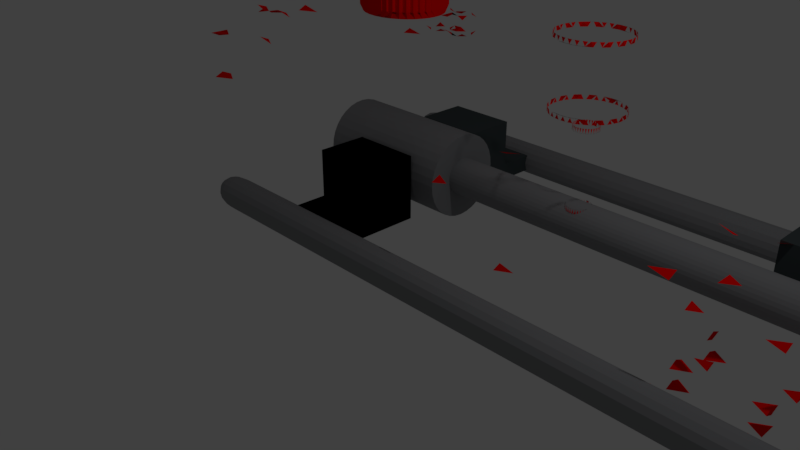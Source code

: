# Source: Generator.blend  (saved by Blender 2.78.0; exported with 4.5.12 LTS)
import bpy
from mathutils import Matrix  # noqa: F401  (used for matrix-valued properties, if any)

bpy.ops.wm.read_factory_settings(use_empty=True)
scene = bpy.context.scene
scene.name = 'Scene'

# ---- collections
col_collection_1 = bpy.data.collections.new('Collection 1'); scene.collection.children.link(col_collection_1)

# ---- materials (node trees are filled in below, after node groups)
mat_light_grey = bpy.data.materials.new('light_grey')
mat_light_grey.alpha_threshold = 0.0
mat_light_grey.use_transparent_shadow = False
mat_light_grey.diffuse_color = (0.2582, 0.2623, 0.2747, 1.0)
mat_light_grey.roughness = 0.5
mat_grey = bpy.data.materials.new('grey')
mat_grey.alpha_threshold = 0.0
mat_grey.use_transparent_shadow = False
mat_grey.diffuse_color = (0.05613, 0.07036, 0.07421, 1.0)
mat_grey.roughness = 0.5
mat_red = bpy.data.materials.new('Red')
mat_red.alpha_threshold = 0.0
mat_red.use_transparent_shadow = False
mat_red.diffuse_color = (1.0, 0.0, 0.0, 1.0)
mat_red.roughness = 0.5
mat_blue = bpy.data.materials.new('blue')
mat_blue.alpha_threshold = 0.0
mat_blue.use_transparent_shadow = False
mat_blue.diffuse_color = (0.1274, 0.3005, 0.8469, 1.0)
mat_blue.roughness = 0.5
mat_green = bpy.data.materials.new('green')
mat_green.alpha_threshold = 0.0
mat_green.use_transparent_shadow = False
mat_green.diffuse_color = (0.0, 1.0, 0.0, 1.0)
mat_green.roughness = 0.5
mat_material_001 = bpy.data.materials.new('Material.001')
mat_material_001.alpha_threshold = 0.0
mat_material_001.use_transparent_shadow = False
mat_material_001.diffuse_color = (0.0, 0.0, 0.0, 1.0)
mat_material_001.roughness = 0.5

# ---- material node trees

# ---- world
world_world = bpy.data.worlds.new('World'); scene.world = world_world
world_world.color = (0.05088, 0.05088, 0.05088)
world_world.use_sun_shadow = False
world_world.sun_shadow_jitter_overblur = 0.0
world_world.cycles.sampling_method = 'MANUAL'

# ---- cameras
cam_camera = bpy.data.cameras.new('Camera')
cam_camera.clip_end = 100.0
cam_camera.lens = 35.0
cam_camera.sensor_width = 32.0
cam_camera.sensor_height = 18.0
cam_camera.ortho_scale = 7.314
cam_camera.dof.focus_distance = 0.0
cam_camera.dof.aperture_fstop = 128.0

# ---- lights
light_lamp = bpy.data.lights.new('Lamp', 'POINT')
light_lamp.transmission_factor = 0.0
light_lamp.cutoff_distance = 30.0
light_lamp.energy = 100.0
light_lamp.shadow_buffer_clip_start = 1.001
light_lamp.shadow_soft_size = 0.1
light_lamp.shadow_maximum_resolution = 0.006
light_lamp.use_absolute_resolution = True

# ---- meshes
me_cylinder_001 = bpy.data.meshes.new('Cylinder.001')
me_cylinder_001.from_pydata([(0.0, 1.0, -1.0), (0.0, 1.0, 1.0), (0.1951, 0.9808, -1.0), (0.1951, 0.9808, 1.0), (0.3827, 0.9239, -1.0), (0.3827, 0.9239, 1.0), (0.5556, 0.8315, -1.0), (0.5556, 0.8315, 1.0), (0.7071, 0.7071, -1.0), (0.7071, 0.7071, 1.0), (0.8315, 0.5556, -1.0), (0.8315, 0.5556, 1.0), (0.9239, 0.3827, -1.0), (0.9239, 0.3827, 1.0), (0.9808, 0.1951, -1.0), (0.9808, 0.1951, 1.0), (1.0, 7.55e-08, -1.0), (1.0, 7.55e-08, 1.0), (0.9808, -0.1951, -1.0), (0.9808, -0.1951, 1.0), (0.9239, -0.3827, -1.0), (0.9239, -0.3827, 1.0), (0.8315, -0.5556, -1.0), (0.8315, -0.5556, 1.0), (0.7071, -0.7071, -1.0), (0.7071, -0.7071, 1.0), (0.5556, -0.8315, -1.0), (0.5556, -0.8315, 1.0), (0.3827, -0.9239, -1.0), (0.3827, -0.9239, 1.0), (0.1951, -0.9808, -1.0), (0.1951, -0.9808, 1.0), (-3.258e-07, -1.0, -1.0), (-3.258e-07, -1.0, 1.0), (-0.1951, -0.9808, -1.0), (-0.1951, -0.9808, 1.0), (-0.3827, -0.9239, -1.0), (-0.3827, -0.9239, 1.0), (-0.5556, -0.8315, -1.0), (-0.5556, -0.8315, 1.0), (-0.7071, -0.7071, -1.0), (-0.7071, -0.7071, 1.0), (-0.8315, -0.5556, -1.0), (-0.8315, -0.5556, 1.0), (-0.9239, -0.3827, -1.0), (-0.9239, -0.3827, 1.0), (-0.9808, -0.1951, -1.0), (-0.9808, -0.1951, 1.0), (-1.0, 9.656e-07, -1.0), (-1.0, 9.656e-07, 1.0), (-0.9808, 0.1951, -1.0), (-0.9808, 0.1951, 1.0), (-0.9239, 0.3827, -1.0), (-0.9239, 0.3827, 1.0), (-0.8315, 0.5556, -1.0), (-0.8315, 0.5556, 1.0), (-0.7071, 0.7071, -1.0), (-0.7071, 0.7071, 1.0), (-0.5556, 0.8315, -1.0), (-0.5556, 0.8315, 1.0), (-0.3827, 0.9239, -1.0), (-0.3827, 0.9239, 1.0), (-0.1951, 0.9808, -1.0), (-0.1951, 0.9808, 1.0)], [], [(0, 1, 3, 2), (2, 3, 5, 4), (4, 5, 7, 6), (6, 7, 9, 8), (8, 9, 11, 10), (10, 11, 13, 12), (12, 13, 15, 14), (14, 15, 17, 16), (16, 17, 19, 18), (18, 19, 21, 20), (20, 21, 23, 22), (22, 23, 25, 24), (24, 25, 27, 26), (26, 27, 29, 28), (28, 29, 31, 30), (30, 31, 33, 32), (32, 33, 35, 34), (34, 35, 37, 36), (36, 37, 39, 38), (38, 39, 41, 40), (40, 41, 43, 42), (42, 43, 45, 44), (44, 45, 47, 46), (46, 47, 49, 48), (48, 49, 51, 50), (50, 51, 53, 52), (52, 53, 55, 54), (54, 55, 57, 56), (56, 57, 59, 58), (58, 59, 61, 60), (3, 1, 63, 61, 59, 57, 55, 53, 51, 49, 47, 45, 43, 41, 39, 37, 35, 33, 31, 29, 27, 25, 23, 21, 19, 17, 15, 13, 11, 9, 7, 5), (60, 61, 63, 62), (62, 63, 1, 0), (0, 2, 4, 6, 8, 10, 12, 14, 16, 18, 20, 22, 24, 26, 28, 30, 32, 34, 36, 38, 40, 42, 44, 46, 48, 50, 52, 54, 56, 58, 60, 62)])
me_cylinder_001.materials.append(mat_light_grey)
me_cylinder_001.use_remesh_preserve_volume = False
me_cylinder_001.use_remesh_preserve_attributes = False
me_cylinder_001.use_mirror_vertex_groups = False
me_cylinder_001.update()
me_cylinder = bpy.data.meshes.new('Cylinder')
me_cylinder.from_pydata([(0.0, 1.0, -1.0), (0.0, 1.0, 1.0), (0.1951, 0.9808, -1.0), (0.1951, 0.9808, 1.0), (0.3827, 0.9239, -1.0), (0.3827, 0.9239, 1.0), (0.5556, 0.8315, -1.0), (0.5556, 0.8315, 1.0), (0.7071, 0.7071, -1.0), (0.7071, 0.7071, 1.0), (0.8315, 0.5556, -1.0), (0.8315, 0.5556, 1.0), (0.9239, 0.3827, -1.0), (0.9239, 0.3827, 1.0), (0.9808, 0.1951, -1.0), (0.9808, 0.1951, 1.0), (1.0, 7.55e-08, -1.0), (1.0, 7.55e-08, 1.0), (0.9808, -0.1951, -1.0), (0.9808, -0.1951, 1.0), (0.9239, -0.3827, -1.0), (0.9239, -0.3827, 1.0), (0.8315, -0.5556, -1.0), (0.8315, -0.5556, 1.0), (0.7071, -0.7071, -1.0), (0.7071, -0.7071, 1.0), (0.5556, -0.8315, -1.0), (0.5556, -0.8315, 1.0), (0.3827, -0.9239, -1.0), (0.3827, -0.9239, 1.0), (0.1951, -0.9808, -1.0), (0.1951, -0.9808, 1.0), (-3.258e-07, -1.0, -1.0), (-3.258e-07, -1.0, 1.0), (-0.1951, -0.9808, -1.0), (-0.1951, -0.9808, 1.0), (-0.3827, -0.9239, -1.0), (-0.3827, -0.9239, 1.0), (-0.5556, -0.8315, -1.0), (-0.5556, -0.8315, 1.0), (-0.7071, -0.7071, -1.0), (-0.7071, -0.7071, 1.0), (-0.8315, -0.5556, -1.0), (-0.8315, -0.5556, 1.0), (-0.9239, -0.3827, -1.0), (-0.9239, -0.3827, 1.0), (-0.9808, -0.1951, -1.0), (-0.9808, -0.1951, 1.0), (-1.0, 9.656e-07, -1.0), (-1.0, 9.656e-07, 1.0), (-0.9808, 0.1951, -1.0), (-0.9808, 0.1951, 1.0), (-0.9239, 0.3827, -1.0), (-0.9239, 0.3827, 1.0), (-0.8315, 0.5556, -1.0), (-0.8315, 0.5556, 1.0), (-0.7071, 0.7071, -1.0), (-0.7071, 0.7071, 1.0), (-0.5556, 0.8315, -1.0), (-0.5556, 0.8315, 1.0), (-0.3827, 0.9239, -1.0), (-0.3827, 0.9239, 1.0), (-0.1951, 0.9808, -1.0), (-0.1951, 0.9808, 1.0)], [], [(0, 1, 3, 2), (2, 3, 5, 4), (4, 5, 7, 6), (6, 7, 9, 8), (8, 9, 11, 10), (10, 11, 13, 12), (12, 13, 15, 14), (14, 15, 17, 16), (16, 17, 19, 18), (18, 19, 21, 20), (20, 21, 23, 22), (22, 23, 25, 24), (24, 25, 27, 26), (26, 27, 29, 28), (28, 29, 31, 30), (30, 31, 33, 32), (32, 33, 35, 34), (34, 35, 37, 36), (36, 37, 39, 38), (38, 39, 41, 40), (40, 41, 43, 42), (42, 43, 45, 44), (44, 45, 47, 46), (46, 47, 49, 48), (48, 49, 51, 50), (50, 51, 53, 52), (52, 53, 55, 54), (54, 55, 57, 56), (56, 57, 59, 58), (58, 59, 61, 60), (3, 1, 63, 61, 59, 57, 55, 53, 51, 49, 47, 45, 43, 41, 39, 37, 35, 33, 31, 29, 27, 25, 23, 21, 19, 17, 15, 13, 11, 9, 7, 5), (60, 61, 63, 62), (62, 63, 1, 0), (0, 2, 4, 6, 8, 10, 12, 14, 16, 18, 20, 22, 24, 26, 28, 30, 32, 34, 36, 38, 40, 42, 44, 46, 48, 50, 52, 54, 56, 58, 60, 62)])
me_cylinder.materials.append(mat_light_grey)
me_cylinder.use_remesh_preserve_volume = False
me_cylinder.use_remesh_preserve_attributes = False
me_cylinder.use_mirror_vertex_groups = False
me_cylinder.update()
me_cube_007 = bpy.data.meshes.new('Cube.007')
me_cube_007.from_pydata([(-1.0, -1.0, -1.0), (-1.0, -1.0, 1.0), (-1.0, 1.0, -1.0), (-1.0, 1.0, 1.0), (1.0, -1.0, -1.0), (1.0, -1.0, 1.0), (1.0, 1.0, -1.0), (1.0, 1.0, 1.0), (-1.0, -3.602, -1.0), (-1.0, -3.602, 1.0), (1.0, -3.602, 1.0), (1.0, -3.602, -1.0), (-1.0, -1.0, -6.629), (1.0, -1.0, -6.629), (-1.0, -3.602, -6.629), (1.0, -3.602, -6.629)], [], [(0, 1, 3, 2), (2, 3, 7, 6), (6, 7, 5, 4), (1, 0, 8, 9), (2, 6, 4, 0), (7, 3, 1, 5), (11, 10, 9, 8), (4, 11, 15, 13), (5, 1, 9, 10), (4, 5, 10, 11), (12, 13, 15, 14), (8, 0, 12, 14), (11, 8, 14, 15), (0, 4, 13, 12)])
me_cube_007.materials.append(mat_grey)
me_cube_007.use_remesh_preserve_volume = False
me_cube_007.use_remesh_preserve_attributes = False
me_cube_007.use_mirror_vertex_groups = False
me_cube_007.update()
me_cube_006 = bpy.data.meshes.new('Cube.006')
me_cube_006.from_pydata([(-11.52, -6.843, -38.26), (-11.52, -6.843, -21.49), (-11.69, -6.751, -38.26), (-11.69, -6.751, -21.49), (-11.85, -6.602, -38.26), (-11.85, -6.602, -21.49), (-11.98, -6.4, -38.26), (-11.98, -6.4, -21.49), (-12.1, -6.155, -38.26), (-12.1, -6.155, -21.49), (-12.18, -5.875, -38.26), (-12.18, -5.875, -21.49), (-12.23, -5.571, -38.26), (-12.23, -5.571, -21.49), (-12.25, -5.255, -38.26), (-12.25, -5.255, -21.49), (-12.23, -4.939, -38.26), (-12.23, -4.939, -21.49), (-12.18, -4.635, -38.26), (-12.18, -4.635, -21.49), (-12.1, -4.355, -38.26), (-12.1, -4.355, -21.49), (-11.98, -4.11, -38.26), (-11.98, -4.11, -21.49), (-11.85, -3.909, -38.26), (-11.85, -3.909, -21.49), (-11.69, -3.759, -38.26), (-11.69, -3.759, -21.49), (-11.52, -3.667, -38.26), (-11.52, -3.667, -21.49), (-11.34, -3.636, -38.26), (-11.34, -3.636, -21.49), (-11.16, -3.667, -38.26), (-11.16, -3.667, -21.49), (-10.99, -3.759, -38.26), (-10.99, -3.759, -21.49), (-10.83, -3.909, -38.26), (-10.83, -3.909, -21.49), (-10.69, -4.11, -38.26), (-10.69, -4.11, -21.49), (-10.58, -4.355, -38.26), (-10.58, -4.355, -21.49), (-10.5, -4.635, -38.26), (-10.5, -4.635, -21.49), (-10.44, -4.939, -38.26), (-10.44, -4.939, -21.49), (-10.43, -5.255, -38.26), (-10.43, -5.255, -21.49), (-10.44, -5.571, -38.26), (-10.44, -5.571, -21.49), (-10.5, -5.875, -38.26), (-10.5, -5.875, -21.49), (-10.58, -6.155, -38.26), (-10.58, -6.155, -21.49), (-10.69, -6.4, -38.26), (-10.69, -6.4, -21.49), (-10.83, -6.602, -38.26), (-10.83, -6.602, -21.49), (-10.99, -6.751, -38.26), (-10.99, -6.751, -21.49), (-11.16, -6.843, -38.26), (-11.16, -6.843, -21.49), (-11.34, -6.875, -38.26), (-11.34, -6.875, -21.49), (-1.0, -1.0, -1.0), (-1.0, -1.0, 1.0), (-1.0, 1.0, -1.0), (-1.0, 1.0, 1.0), (1.0, -1.0, -1.0), (1.0, -1.0, 1.0), (1.0, 1.0, -1.0), (1.0, 1.0, 1.0), (-1.0, -3.602, -1.0), (-1.0, -3.602, 1.0), (1.0, -3.602, 1.0), (1.0, -3.602, -1.0), (-1.0, -1.0, -6.629), (1.0, -1.0, -6.629), (-1.0, -3.602, -6.629), (1.0, -3.602, -6.629), (-1.0, -8.127, -1.0), (-1.0, -8.127, 1.0), (1.0, -8.127, 1.0), (1.0, -8.127, -1.0), (-1.0, -8.127, -6.629), (1.0, -8.127, -6.629), (-15.32, 0.6104, -13.09), (-15.32, 0.6104, -18.23), (-5.395, -6.223, -5.285), (-5.395, -6.223, -14.2), (-5.331, -6.212, -5.285), (-5.331, -6.212, -14.2), (-5.269, -6.179, -5.285), (-5.269, -6.179, -14.2), (-5.212, -6.125, -5.285), (-5.212, -6.125, -14.2), (-5.163, -6.052, -5.285), (-5.163, -6.052, -14.2), (-5.122, -5.964, -5.285), (-5.122, -5.964, -14.2), (-5.091, -5.863, -5.285), (-5.091, -5.863, -14.2), (-5.073, -5.753, -5.285), (-5.073, -5.753, -14.2), (-5.066, -5.639, -5.285), (-5.066, -5.639, -14.2), (-5.073, -5.525, -5.285), (-5.073, -5.525, -14.2), (-5.091, -5.416, -5.285), (-5.091, -5.416, -14.2), (-5.122, -5.315, -5.285), (-5.122, -5.315, -14.2), (-5.163, -5.226, -5.285), (-5.163, -5.226, -14.2), (-5.212, -5.153, -5.285), (-5.212, -5.153, -14.2), (-5.269, -5.099, -5.285), (-5.269, -5.099, -14.2), (-5.331, -5.066, -5.285), (-5.331, -5.066, -14.2), (-5.395, -5.055, -5.285), (-5.395, -5.055, -14.2), (-5.46, -5.066, -5.285), (-5.46, -5.066, -14.2), (-5.521, -5.099, -5.285), (-5.521, -5.099, -14.2), (-5.578, -5.153, -5.285), (-5.578, -5.153, -14.2), (-5.628, -5.226, -5.285), (-5.628, -5.226, -14.2), (-5.669, -5.315, -5.285), (-5.669, -5.315, -14.2), (-5.699, -5.416, -5.285), (-5.699, -5.416, -14.2), (-5.718, -5.525, -5.285), (-5.718, -5.525, -14.2), (-5.724, -5.639, -5.285), (-5.724, -5.639, -14.2), (-5.718, -5.753, -5.285), (-5.718, -5.753, -14.2), (-5.699, -5.863, -5.285), (-5.699, -5.863, -14.2), (-5.669, -5.964, -5.285), (-5.669, -5.964, -14.2), (-5.628, -6.052, -5.285), (-5.628, -6.052, -14.2), (-5.578, -6.125, -5.285), (-5.578, -6.125, -14.2), (-5.521, -6.179, -5.285), (-5.521, -6.179, -14.2), (-5.46, -6.212, -5.285), (-5.46, -6.212, -14.2), (-15.32, -12.43, -18.23), (-15.32, -12.43, -13.09), (4.073, 0.6104, -18.23), (4.073, 0.6104, -13.09), (4.073, -12.43, -18.23), (4.073, -12.43, -13.09), (-13.74, 0.1202, -18.17), (-13.74, 0.1202, -21.74), (-13.74, -10.46, -18.17), (-13.74, -10.46, -21.74), (2.471, 0.1202, -18.17), (2.471, 0.1202, -21.74), (2.471, -10.46, -18.17), (2.471, -10.46, -21.74), (-12.86, 0.1068, -25.26), (-15.32, 1.927, -13.09), (-15.32, 1.927, -18.23), (1.606, 0.1068, -25.26), (-13.74, 0.129, -21.64), (-13.74, 0.129, -25.26), (-13.74, -10.45, -21.64), (-13.74, -10.45, -25.26), (-12.86, 0.129, -21.64), (-12.86, 0.129, -25.26), (-12.86, -10.45, -21.64), (-12.86, -10.45, -25.26), (1.585, 0.129, -21.64), (1.585, 0.129, -25.26), (1.585, -10.45, -21.64), (1.585, -10.45, -25.26), (2.47, 0.129, -21.64), (2.47, 0.129, -25.26), (2.47, -10.45, -21.64), (2.47, -10.45, -25.26), (1.606, 0.1068, -21.64), (1.606, 0.1068, -25.26), (-12.86, 0.1068, -21.64), (-12.86, 0.1068, -25.26), (1.606, -1.464, -21.64), (1.606, -1.464, -25.26), (-12.86, -1.464, -21.64), (-12.86, -1.464, -25.26), (1.606, -1.464, -25.26), (-12.86, -1.464, -25.26), (1.606, -8.878, -21.64), (1.606, -8.878, -25.26), (-12.86, -8.878, -21.64), (-12.86, -8.878, -25.26), (1.606, -10.45, -21.64), (1.606, -10.45, -25.26), (-12.86, -10.45, -21.64), (-12.86, -10.45, -25.26), (-1.011, 0.3934, -10.6), (-1.011, 0.3934, 2.91), (-5.369, -7.185, -15.54), (-5.369, -7.185, -23.16), (-5.188, -7.154, -15.54), (-5.188, -7.154, -23.16), (-5.013, -7.06, -15.54), (-5.013, -7.06, -23.16), (-4.852, -6.907, -15.54), (-4.852, -6.907, -23.16), (-4.711, -6.701, -15.54), (-4.711, -6.701, -23.16), (-4.595, -6.451, -15.54), (-4.595, -6.451, -23.16), (-4.509, -6.165, -15.54), (-4.509, -6.165, -23.16), (-4.456, -5.855, -15.54), (-4.456, -5.855, -23.16), (-4.439, -5.533, -15.54), (-4.439, -5.533, -23.16), (-4.456, -5.21, -15.54), (-4.456, -5.21, -23.16), (-4.509, -4.9, -15.54), (-4.509, -4.9, -23.16), (-4.595, -4.615, -15.54), (-4.595, -4.615, -23.16), (-4.711, -4.364, -15.54), (-4.711, -4.364, -23.16), (-4.852, -4.159, -15.54), (-4.852, -4.159, -23.16), (-5.013, -4.006, -15.54), (-5.013, -4.006, -23.16), (-5.188, -3.912, -15.54), (-5.188, -3.912, -23.16), (-5.369, -3.88, -15.54), (-5.369, -3.88, -23.16), (-5.551, -3.912, -15.54), (-5.551, -3.912, -23.16), (-5.726, -4.006, -15.54), (-5.726, -4.006, -23.16), (-5.887, -4.159, -15.54), (-5.887, -4.159, -23.16), (-6.028, -4.364, -15.54), (-6.028, -4.364, -23.16), (-6.144, -4.615, -15.54), (-6.144, -4.615, -23.16), (-6.23, -4.9, -15.54), (-6.23, -4.9, -23.16), (-6.283, -5.21, -15.54), (-6.283, -5.21, -23.16), (-6.3, -5.533, -15.54), (-6.3, -5.533, -23.16), (-6.283, -5.855, -15.54), (-6.283, -5.855, -23.16), (-6.23, -6.165, -15.54), (-6.23, -6.165, -23.16), (-6.144, -6.451, -15.54), (-6.144, -6.451, -23.16), (-6.028, -6.701, -15.54), (-6.028, -6.701, -23.16), (-5.887, -6.907, -15.54), (-5.887, -6.907, -23.16), (-5.726, -7.06, -15.54), (-5.726, -7.06, -23.16), (-5.551, -7.154, -15.54), (-5.551, -7.154, -23.16), (-1.011, -4.206, 2.91), (-1.011, -4.206, -10.6), (-7.087, 0.3934, 2.91), (-7.087, 0.3934, -10.6), (-7.087, -4.206, 2.91), (-7.087, -4.206, -10.6), (-14.17, -11.79, -14.56), (-14.17, -11.79, -17.18), (-14.17, -12.93, -14.56), (-14.17, -12.93, -17.18), (-13.53, -11.79, -14.56), (-13.53, -11.79, -17.18), (-13.53, -12.93, -14.56), (-13.53, -12.93, -17.18), (-13.25, -11.79, -14.56), (-13.25, -11.79, -17.18), (-13.25, -12.93, -14.56), (-13.25, -12.93, -17.18), (-12.61, -11.79, -14.56), (-12.61, -11.79, -17.18), (-12.61, -12.93, -14.56), (-12.61, -12.93, -17.18), (-9.864, -5.257, -37.31), (-9.902, -5.257, -37.67), (-10.01, -5.257, -37.94), (-10.15, -5.257, -38.04), (-10.29, -5.257, -37.94), (-10.4, -5.257, -37.67), (-10.43, -5.257, -37.31), (-10.4, -5.257, -36.94), (-10.29, -5.257, -36.67), (-10.15, -5.257, -36.57), (-10.01, -5.257, -36.67), (-9.902, -5.257, -36.94), (-9.876, -5.588, -37.31), (-9.914, -5.579, -37.67), (-10.02, -5.555, -37.94), (-10.16, -5.521, -38.04), (-10.3, -5.488, -37.94), (-10.4, -5.464, -37.67), (-10.44, -5.455, -37.31), (-10.4, -5.464, -36.94), (-10.3, -5.488, -36.67), (-10.16, -5.521, -36.57), (-10.02, -5.555, -36.67), (-9.914, -5.579, -36.94), (-9.912, -5.912, -37.31), (-9.949, -5.895, -37.67), (-10.05, -5.847, -37.94), (-10.19, -5.781, -38.04), (-10.33, -5.716, -37.94), (-10.43, -5.668, -37.67), (-10.46, -5.65, -37.31), (-10.43, -5.668, -36.94), (-10.33, -5.716, -36.67), (-10.19, -5.781, -36.57), (-10.05, -5.847, -36.67), (-9.949, -5.895, -36.94), (-9.972, -6.225, -37.31), (-10.01, -6.199, -37.67), (-10.1, -6.129, -37.94), (-10.24, -6.032, -38.04), (-10.37, -5.935, -37.94), (-10.46, -5.864, -37.67), (-10.5, -5.838, -37.31), (-10.46, -5.864, -36.94), (-10.37, -5.935, -36.67), (-10.24, -6.032, -36.57), (-10.1, -6.129, -36.67), (-10.01, -6.199, -36.94), (-10.05, -6.522, -37.31), (-10.09, -6.488, -37.67), (-10.18, -6.396, -37.94), (-10.3, -6.269, -38.04), (-10.42, -6.143, -37.94), (-10.52, -6.05, -37.67), (-10.55, -6.016, -37.31), (-10.52, -6.05, -36.94), (-10.42, -6.143, -36.67), (-10.3, -6.269, -36.57), (-10.18, -6.396, -36.67), (-10.09, -6.488, -36.94), (-10.16, -6.797, -37.31), (-10.19, -6.756, -37.67), (-10.27, -6.643, -37.94), (-10.38, -6.489, -38.04), (-10.5, -6.335, -37.94), (-10.58, -6.223, -37.67), (-10.61, -6.181, -37.31), (-10.58, -6.223, -36.94), (-10.5, -6.335, -36.67), (-10.38, -6.489, -36.57), (-10.27, -6.643, -36.67), (-10.19, -6.756, -36.94), (-10.28, -7.046, -37.31), (-10.31, -6.998, -37.67), (-10.38, -6.867, -37.94), (-10.48, -6.688, -38.04), (-10.58, -6.509, -37.94), (-10.66, -6.378, -37.67), (-10.68, -6.331, -37.31), (-10.66, -6.378, -36.94), (-10.58, -6.509, -36.67), (-10.48, -6.688, -36.57), (-10.38, -6.867, -36.67), (-10.31, -6.998, -36.94), (-10.42, -7.264, -37.31), (-10.44, -7.21, -37.67), (-10.51, -7.064, -37.94), (-10.59, -6.863, -38.04), (-10.68, -6.662, -37.94), (-10.74, -6.515, -37.67), (-10.77, -6.461, -37.31), (-10.74, -6.515, -36.94), (-10.68, -6.662, -36.67), (-10.59, -6.863, -36.57), (-10.51, -7.064, -36.67), (-10.44, -7.21, -36.94), (-10.58, -7.448, -37.31), (-10.6, -7.389, -37.67), (-10.65, -7.229, -37.94), (-10.72, -7.01, -38.04), (-10.79, -6.791, -37.94), (-10.84, -6.63, -37.67), (-10.86, -6.572, -37.31), (-10.84, -6.63, -36.94), (-10.79, -6.791, -36.67), (-10.72, -7.01, -36.57), (-10.65, -7.229, -36.67), (-10.6, -7.389, -36.94), (-10.74, -7.594, -37.31), (-10.76, -7.532, -37.67), (-10.8, -7.361, -37.94), (-10.85, -7.127, -38.04), (-10.91, -6.893, -37.94), (-10.95, -6.722, -37.67), (-10.96, -6.66, -37.31), (-10.95, -6.722, -36.94), (-10.91, -6.893, -36.67), (-10.85, -7.127, -36.57), (-10.8, -7.361, -36.67), (-10.76, -7.532, -36.94), (-10.92, -7.701, -37.31), (-10.93, -7.635, -37.67), (-10.96, -7.456, -37.94), (-10.99, -7.212, -38.04), (-11.03, -6.968, -37.94), (-11.06, -6.789, -37.67), (-11.07, -6.723, -37.31), (-11.06, -6.789, -36.94), (-11.03, -6.968, -36.67), (-10.99, -7.212, -36.57), (-10.96, -7.456, -36.67), (-10.93, -7.635, -36.94), (-11.1, -7.765, -37.31), (-11.11, -7.698, -37.67), (-11.12, -7.515, -37.94), (-11.14, -7.264, -38.04), (-11.16, -7.013, -37.94), (-11.17, -6.829, -37.67), (-11.18, -6.762, -37.31), (-11.17, -6.829, -36.94), (-11.16, -7.013, -36.67), (-11.14, -7.264, -36.57), (-11.12, -7.515, -36.67), (-11.11, -7.698, -36.94), (-11.29, -7.787, -37.31), (-11.29, -7.719, -37.67), (-11.29, -7.534, -37.94), (-11.29, -7.281, -38.04), (-11.29, -7.028, -37.94), (-11.29, -6.843, -37.67), (-11.29, -6.775, -37.31), (-11.29, -6.843, -36.94), (-11.29, -7.028, -36.67), (-11.29, -7.281, -36.57), (-11.29, -7.534, -36.67), (-11.29, -7.719, -36.94), (-11.47, -7.765, -37.31), (-11.47, -7.698, -37.67), (-11.46, -7.515, -37.94), (-11.44, -7.264, -38.04), (-11.42, -7.013, -37.94), (-11.41, -6.829, -37.67), (-11.4, -6.762, -37.31), (-11.41, -6.829, -36.94), (-11.42, -7.013, -36.67), (-11.44, -7.264, -36.57), (-11.46, -7.515, -36.67), (-11.47, -7.698, -36.94), (-11.66, -7.701, -37.31), (-11.65, -7.635, -37.67), (-11.62, -7.456, -37.94), (-11.58, -7.212, -38.04), (-11.55, -6.968, -37.94), (-11.52, -6.789, -37.67), (-11.51, -6.723, -37.31), (-11.52, -6.789, -36.94), (-11.55, -6.968, -36.67), (-11.58, -7.212, -36.57), (-11.62, -7.456, -36.67), (-11.65, -7.635, -36.94), (-11.83, -7.594, -37.31), (-11.82, -7.532, -37.67), (-11.78, -7.361, -37.94), (-11.72, -7.127, -38.04), (-11.67, -6.893, -37.94), (-11.63, -6.722, -37.67), (-11.62, -6.66, -37.31), (-11.63, -6.722, -36.94), (-11.67, -6.893, -36.67), (-11.72, -7.127, -36.57), (-11.78, -7.361, -36.67), (-11.82, -7.532, -36.94), (-12.0, -7.448, -37.31), (-11.98, -7.389, -37.67), (-11.93, -7.229, -37.94), (-11.86, -7.01, -38.04), (-11.79, -6.791, -37.94), (-11.74, -6.63, -37.67), (-11.72, -6.572, -37.31), (-11.74, -6.63, -36.94), (-11.79, -6.791, -36.67), (-11.86, -7.01, -36.57), (-11.93, -7.229, -36.67), (-11.98, -7.389, -36.94), (-12.16, -7.264, -37.31), (-12.13, -7.21, -37.67), (-12.07, -7.064, -37.94), (-11.98, -6.863, -38.04), (-11.9, -6.662, -37.94), (-11.83, -6.515, -37.67), (-11.81, -6.461, -37.31), (-11.83, -6.515, -36.94), (-11.9, -6.662, -36.67), (-11.98, -6.863, -36.57), (-12.07, -7.064, -36.67), (-12.13, -7.21, -36.94), (-12.3, -7.046, -37.31), (-12.27, -6.998, -37.67), (-12.2, -6.867, -37.94), (-12.09, -6.688, -38.04), (-11.99, -6.509, -37.94), (-11.92, -6.378, -37.67), (-11.89, -6.331, -37.31), (-11.92, -6.378, -36.94), (-11.99, -6.509, -36.67), (-12.09, -6.688, -36.57), (-12.2, -6.867, -36.67), (-12.27, -6.998, -36.94), (-12.42, -6.797, -37.31), (-12.39, -6.756, -37.67), (-12.31, -6.643, -37.94), (-12.19, -6.489, -38.04), (-12.08, -6.335, -37.94), (-12.0, -6.223, -37.67), (-11.97, -6.181, -37.31), (-12.0, -6.223, -36.94), (-12.08, -6.335, -36.67), (-12.19, -6.489, -36.57), (-12.31, -6.643, -36.67), (-12.39, -6.756, -36.94), (-12.52, -6.522, -37.31), (-12.49, -6.488, -37.67), (-12.4, -6.396, -37.94), (-12.28, -6.269, -38.04), (-12.15, -6.143, -37.94), (-12.06, -6.05, -37.67), (-12.03, -6.016, -37.31), (-12.06, -6.05, -36.94), (-12.15, -6.143, -36.67), (-12.28, -6.269, -36.57), (-12.4, -6.396, -36.67), (-12.49, -6.488, -36.94), (-12.61, -6.225, -37.31), (-12.57, -6.199, -37.67), (-12.47, -6.129, -37.94), (-12.34, -6.032, -38.04), (-12.21, -5.935, -37.94), (-12.11, -5.864, -37.67), (-12.08, -5.838, -37.31), (-12.11, -5.864, -36.94), (-12.21, -5.935, -36.67), (-12.34, -6.032, -36.57), (-12.47, -6.129, -36.67), (-12.57, -6.199, -36.94), (-12.66, -5.912, -37.31), (-12.63, -5.895, -37.67), (-12.53, -5.847, -37.94), (-12.39, -5.781, -38.04), (-12.25, -5.716, -37.94), (-12.15, -5.668, -37.67), (-12.11, -5.65, -37.31), (-12.15, -5.668, -36.94), (-12.25, -5.716, -36.67), (-12.39, -5.781, -36.57), (-12.53, -5.847, -36.67), (-12.63, -5.895, -36.94), (-12.7, -5.588, -37.31), (-12.66, -5.579, -37.67), (-12.56, -5.555, -37.94), (-12.42, -5.521, -38.04), (-12.28, -5.488, -37.94), (-12.17, -5.464, -37.67), (-12.14, -5.455, -37.31), (-12.17, -5.464, -36.94), (-12.28, -5.488, -36.67), (-12.42, -5.521, -36.57), (-12.56, -5.555, -36.67), (-12.66, -5.579, -36.94), (-12.71, -5.257, -37.31), (-12.68, -5.257, -37.67), (-12.57, -5.257, -37.94), (-12.43, -5.257, -38.04), (-12.29, -5.257, -37.94), (-12.18, -5.257, -37.67), (-12.14, -5.257, -37.31), (-12.18, -5.257, -36.94), (-12.29, -5.257, -36.67), (-12.43, -5.257, -36.57), (-12.57, -5.257, -36.67), (-12.68, -5.257, -36.94), (-12.7, -4.927, -37.31), (-12.66, -4.936, -37.67), (-12.56, -4.96, -37.94), (-12.42, -4.993, -38.04), (-12.28, -5.026, -37.94), (-12.17, -5.05, -37.67), (-12.14, -5.059, -37.31), (-12.17, -5.05, -36.94), (-12.28, -5.026, -36.67), (-12.42, -4.993, -36.57), (-12.56, -4.96, -36.67), (-12.66, -4.936, -36.94), (-12.66, -4.603, -37.31), (-12.63, -4.62, -37.67), (-12.53, -4.668, -37.94), (-12.39, -4.734, -38.04), (-12.25, -4.799, -37.94), (-12.15, -4.847, -37.67), (-12.11, -4.865, -37.31), (-12.15, -4.847, -36.94), (-12.25, -4.799, -36.67), (-12.39, -4.734, -36.57), (-12.53, -4.668, -36.67), (-12.63, -4.62, -36.94), (-12.61, -4.289, -37.31), (-12.57, -4.315, -37.67), (-12.47, -4.386, -37.94), (-12.34, -4.483, -38.04), (-12.21, -4.58, -37.94), (-12.11, -4.651, -37.67), (-12.08, -4.677, -37.31), (-12.11, -4.651, -36.94), (-12.21, -4.58, -36.67), (-12.34, -4.483, -36.57), (-12.47, -4.386, -36.67), (-12.57, -4.315, -36.94), (-12.52, -3.993, -37.31), (-12.49, -4.026, -37.67), (-12.4, -4.119, -37.94), (-12.28, -4.246, -38.04), (-12.15, -4.372, -37.94), (-12.06, -4.465, -37.67), (-12.03, -4.498, -37.31), (-12.06, -4.465, -36.94), (-12.15, -4.372, -36.67), (-12.28, -4.246, -36.57), (-12.4, -4.119, -36.67), (-12.49, -4.026, -36.94), (-12.42, -3.717, -37.31), (-12.39, -3.759, -37.67), (-12.31, -3.871, -37.94), (-12.19, -4.025, -38.04), (-12.08, -4.179, -37.94), (-12.0, -4.292, -37.67), (-11.97, -4.333, -37.31), (-12.0, -4.292, -36.94), (-12.08, -4.179, -36.67), (-12.19, -4.025, -36.57), (-12.31, -3.871, -36.67), (-12.39, -3.759, -36.94), (-12.3, -3.469, -37.31), (-12.27, -3.517, -37.67), (-12.2, -3.648, -37.94), (-12.09, -3.826, -38.04), (-11.99, -4.005, -37.94), (-11.92, -4.136, -37.67), (-11.89, -4.184, -37.31), (-11.92, -4.136, -36.94), (-11.99, -4.005, -36.67), (-12.09, -3.826, -36.57), (-12.2, -3.648, -36.67), (-12.27, -3.517, -36.94), (-12.16, -3.251, -37.31), (-12.13, -3.304, -37.67), (-12.07, -3.451, -37.94), (-11.98, -3.652, -38.04), (-11.9, -3.853, -37.94), (-11.83, -3.999, -37.67), (-11.81, -4.053, -37.31), (-11.83, -3.999, -36.94), (-11.9, -3.853, -36.67), (-11.98, -3.652, -36.57), (-12.07, -3.451, -36.67), (-12.13, -3.304, -36.94), (-12.0, -3.067, -37.31), (-11.98, -3.125, -37.67), (-11.93, -3.286, -37.94), (-11.86, -3.505, -38.04), (-11.79, -3.724, -37.94), (-11.74, -3.884, -37.67), (-11.72, -3.943, -37.31), (-11.74, -3.884, -36.94), (-11.79, -3.724, -36.67), (-11.86, -3.505, -36.57), (-11.93, -3.286, -36.67), (-11.98, -3.125, -36.94), (-11.83, -2.92, -37.31), (-11.82, -2.983, -37.67), (-11.78, -3.154, -37.94), (-11.72, -3.388, -38.04), (-11.67, -3.621, -37.94), (-11.63, -3.793, -37.67), (-11.62, -3.855, -37.31), (-11.63, -3.793, -36.94), (-11.67, -3.621, -36.67), (-11.72, -3.388, -36.57), (-11.78, -3.154, -36.67), (-11.82, -2.983, -36.94), (-11.66, -2.814, -37.31), (-11.65, -2.879, -37.67), (-11.62, -3.058, -37.94), (-11.58, -3.303, -38.04), (-11.55, -3.547, -37.94), (-11.52, -3.726, -37.67), (-11.51, -3.791, -37.31), (-11.52, -3.726, -36.94), (-11.55, -3.547, -36.67), (-11.58, -3.303, -36.57), (-11.62, -3.058, -36.67), (-11.65, -2.879, -36.94), (-11.47, -2.749, -37.31), (-11.47, -2.817, -37.67), (-11.46, -3.0, -37.94), (-11.44, -3.251, -38.04), (-11.42, -3.502, -37.94), (-11.41, -3.685, -37.67), (-11.4, -3.753, -37.31), (-11.41, -3.685, -36.94), (-11.42, -3.502, -36.67), (-11.44, -3.251, -36.57), (-11.46, -3.0, -36.67), (-11.47, -2.817, -36.94), (-11.29, -2.728, -37.31), (-11.29, -2.796, -37.67), (-11.29, -2.981, -37.94), (-11.29, -3.234, -38.04), (-11.29, -3.487, -37.94), (-11.29, -3.672, -37.67), (-11.29, -3.74, -37.31), (-11.29, -3.672, -36.94), (-11.29, -3.487, -36.67), (-11.29, -3.234, -36.57), (-11.29, -2.981, -36.67), (-11.29, -2.796, -36.94), (-11.1, -2.749, -37.31), (-11.11, -2.817, -37.67), (-11.12, -3.0, -37.94), (-11.14, -3.251, -38.04), (-11.16, -3.502, -37.94), (-11.17, -3.685, -37.67), (-11.18, -3.753, -37.31), (-11.17, -3.685, -36.94), (-11.16, -3.502, -36.67), (-11.14, -3.251, -36.57), (-11.12, -3.0, -36.67), (-11.11, -2.817, -36.94), (-10.92, -2.814, -37.31), (-10.93, -2.879, -37.67), (-10.96, -3.058, -37.94), (-10.99, -3.303, -38.04), (-11.03, -3.547, -37.94), (-11.06, -3.726, -37.67), (-11.07, -3.791, -37.31), (-11.06, -3.726, -36.94), (-11.03, -3.547, -36.67), (-10.99, -3.303, -36.57), (-10.96, -3.058, -36.67), (-10.93, -2.879, -36.94), (-10.74, -2.92, -37.31), (-10.76, -2.983, -37.67), (-10.8, -3.154, -37.94), (-10.85, -3.388, -38.04), (-10.91, -3.621, -37.94), (-10.95, -3.793, -37.67), (-10.96, -3.855, -37.31), (-10.95, -3.793, -36.94), (-10.91, -3.621, -36.67), (-10.85, -3.388, -36.57), (-10.8, -3.154, -36.67), (-10.76, -2.983, -36.94), (-10.58, -3.067, -37.31), (-10.6, -3.125, -37.67), (-10.65, -3.286, -37.94), (-10.72, -3.505, -38.04), (-10.79, -3.724, -37.94), (-10.84, -3.884, -37.67), (-10.86, -3.943, -37.31), (-10.84, -3.884, -36.94), (-10.79, -3.724, -36.67), (-10.72, -3.505, -36.57), (-10.65, -3.286, -36.67), (-10.6, -3.125, -36.94), (-10.42, -3.251, -37.31), (-10.44, -3.304, -37.67), (-10.51, -3.451, -37.94), (-10.59, -3.652, -38.04), (-10.68, -3.853, -37.94), (-10.74, -3.999, -37.67), (-10.77, -4.053, -37.31), (-10.74, -3.999, -36.94), (-10.68, -3.853, -36.67), (-10.59, -3.652, -36.57), (-10.51, -3.451, -36.67), (-10.44, -3.304, -36.94), (-10.28, -3.469, -37.31), (-10.31, -3.517, -37.67), (-10.38, -3.648, -37.94), (-10.48, -3.826, -38.04), (-10.58, -4.005, -37.94), (-10.66, -4.136, -37.67), (-10.68, -4.184, -37.31), (-10.66, -4.136, -36.94), (-10.58, -4.005, -36.67), (-10.48, -3.826, -36.57), (-10.38, -3.648, -36.67), (-10.31, -3.517, -36.94), (-10.16, -3.717, -37.31), (-10.19, -3.759, -37.67), (-10.27, -3.871, -37.94), (-10.38, -4.025, -38.04), (-10.5, -4.179, -37.94), (-10.58, -4.292, -37.67), (-10.61, -4.333, -37.31), (-10.58, -4.292, -36.94), (-10.5, -4.179, -36.67), (-10.38, -4.025, -36.57), (-10.27, -3.871, -36.67), (-10.19, -3.759, -36.94), (-10.05, -3.993, -37.31), (-10.09, -4.026, -37.67), (-10.18, -4.119, -37.94), (-10.3, -4.246, -38.04), (-10.42, -4.372, -37.94), (-10.52, -4.465, -37.67), (-10.55, -4.498, -37.31), (-10.52, -4.465, -36.94), (-10.42, -4.372, -36.67), (-10.3, -4.246, -36.57), (-10.18, -4.119, -36.67), (-10.09, -4.026, -36.94), (-9.972, -4.289, -37.31), (-10.01, -4.315, -37.67), (-10.1, -4.386, -37.94), (-10.24, -4.483, -38.04), (-10.37, -4.58, -37.94), (-10.46, -4.651, -37.67), (-10.5, -4.677, -37.31), (-10.46, -4.651, -36.94), (-10.37, -4.58, -36.67), (-10.24, -4.483, -36.57), (-10.1, -4.386, -36.67), (-10.01, -4.315, -36.94), (-9.912, -4.603, -37.31), (-9.949, -4.62, -37.67), (-10.05, -4.668, -37.94), (-10.19, -4.734, -38.04), (-10.33, -4.799, -37.94), (-10.43, -4.847, -37.67), (-10.46, -4.865, -37.31), (-10.43, -4.847, -36.94), (-10.33, -4.799, -36.67), (-10.19, -4.734, -36.57), (-10.05, -4.668, -36.67), (-9.949, -4.62, -36.94), (-9.876, -4.927, -37.31), (-9.914, -4.936, -37.67), (-10.02, -4.96, -37.94), (-10.16, -4.993, -38.04), (-10.3, -5.026, -37.94), (-10.4, -5.05, -37.67), (-10.44, -5.059, -37.31), (-10.4, -5.05, -36.94), (-10.3, -5.026, -36.67), (-10.16, -4.993, -36.57), (-10.02, -4.96, -36.67), (-9.914, -4.936, -36.94), (-11.83, -4.22, -36.9), (-11.79, -4.229, -36.32), (-11.79, -3.895, -36.9), (-11.76, -3.913, -36.32)], [], [(62, 0, 2, 4, 6, 8, 10, 12, 14, 16, 18, 20, 22, 24, 26, 28, 30, 32, 34, 36, 38, 40, 42, 44, 46, 48, 50, 52, 54, 56, 58, 60), (1, 0, 62, 63), (3, 2, 0, 1), (1, 63, 61, 59, 57, 55, 53, 51, 49, 47, 45, 43, 41, 39, 37, 35, 33, 31, 29, 27, 25, 23, 21, 19, 17, 15, 13, 11, 9, 7, 5, 3), (5, 4, 2, 3), (7, 6, 4, 5), (9, 8, 6, 7), (11, 10, 8, 9), (13, 12, 10, 11), (15, 14, 12, 13), (17, 16, 14, 15), (19, 18, 16, 17), (21, 20, 18, 19), (23, 22, 20, 21), (25, 24, 22, 23), (27, 26, 24, 25), (29, 28, 26, 27), (31, 30, 28, 29), (33, 32, 30, 31), (35, 34, 32, 33), (37, 36, 34, 35), (39, 38, 36, 37), (41, 40, 38, 39), (43, 42, 40, 41), (45, 44, 42, 43), (47, 46, 44, 45), (49, 48, 46, 47), (51, 50, 48, 49), (53, 52, 50, 51), (55, 54, 52, 53), (57, 56, 54, 55), (59, 58, 56, 57), (61, 60, 58, 59), (63, 62, 60, 61), (64, 65, 67, 66), (66, 67, 71, 70), (70, 71, 69, 68), (65, 64, 72, 73), (66, 70, 68, 64), (71, 67, 65, 69), (83, 82, 81, 80, 84, 85), (68, 75, 79, 77), (69, 65, 73, 74), (68, 69, 74, 75), (76, 77, 79, 78), (72, 64, 76, 78), (73, 72, 80, 81), (64, 68, 77, 76), (72, 78, 84, 80), (78, 79, 85, 84), (74, 73, 81, 82), (79, 75, 83, 85), (75, 74, 82, 83), (88, 89, 91, 90), (90, 91, 93, 92), (92, 93, 95, 94), (94, 95, 97, 96), (96, 97, 99, 98), (98, 99, 101, 100), (100, 101, 103, 102), (102, 103, 105, 104), (104, 105, 107, 106), (106, 107, 109, 108), (108, 109, 111, 110), (110, 111, 113, 112), (112, 113, 115, 114), (114, 115, 117, 116), (116, 117, 119, 118), (118, 119, 121, 120), (120, 121, 123, 122), (122, 123, 125, 124), (124, 125, 127, 126), (126, 127, 129, 128), (128, 129, 131, 130), (130, 131, 133, 132), (132, 133, 135, 134), (134, 135, 137, 136), (136, 137, 139, 138), (157, 153, 86, 155), (138, 139, 141, 140), (152, 156, 154, 87), (140, 141, 143, 142), (195, 166, 169, 194), (142, 143, 145, 144), (156, 157, 155, 154), (144, 145, 147, 146), (152, 153, 157, 156), (146, 147, 149, 148), (91, 89, 151, 149, 147, 145, 143, 141, 139, 137, 135, 133, 131, 129, 127, 125, 123, 121, 119, 117, 115, 113, 111, 109, 107, 105, 103, 101, 99, 97, 95, 93), (87, 86, 153, 152), (148, 149, 151, 150), (150, 151, 89, 88), (88, 90, 92, 94, 96, 98, 100, 102, 104, 106, 108, 110, 112, 114, 116, 118, 120, 122, 124, 126, 128, 130, 132, 134, 136, 138, 140, 142, 144, 146, 148, 150), (158, 159, 161, 160), (160, 161, 165, 164), (164, 165, 163, 162), (162, 163, 159, 158), (160, 164, 162, 158), (165, 161, 159, 163), (172, 173, 177, 176), (170, 171, 173, 172), (155, 86, 87, 154), (86, 87, 168, 167), (176, 177, 175, 174), (174, 175, 171, 170), (172, 176, 174, 170), (177, 173, 171, 175), (180, 181, 185, 184), (178, 179, 181, 180), (184, 185, 183, 182), (182, 183, 179, 178), (180, 184, 182, 178), (185, 181, 179, 183), (188, 189, 193, 192), (186, 187, 189, 188), (192, 193, 191, 190), (190, 191, 187, 186), (188, 192, 190, 186), (198, 199, 203, 202), (196, 197, 199, 198), (202, 203, 201, 200), (200, 201, 197, 196), (198, 202, 200, 196), (203, 199, 197, 201), (206, 207, 209, 208), (208, 209, 211, 210), (210, 211, 213, 212), (212, 213, 215, 214), (214, 215, 217, 216), (216, 217, 219, 218), (218, 219, 221, 220), (220, 221, 223, 222), (222, 223, 225, 224), (224, 225, 227, 226), (226, 227, 229, 228), (228, 229, 231, 230), (230, 231, 233, 232), (284, 285, 287, 286), (232, 233, 235, 234), (286, 287, 291, 290), (234, 235, 237, 236), (290, 291, 289, 288), (236, 237, 239, 238), (288, 289, 285, 284), (238, 239, 241, 240), (286, 290, 288, 284), (240, 241, 243, 242), (291, 287, 285, 289), (242, 243, 245, 244), (283, 279, 277, 281), (244, 245, 247, 246), (278, 282, 280, 276), (246, 247, 249, 248), (280, 281, 277, 276), (248, 249, 251, 250), (282, 283, 281, 280), (250, 251, 253, 252), (278, 279, 283, 282), (252, 253, 255, 254), (276, 277, 279, 278), (254, 255, 257, 256), (275, 271, 204, 273), (256, 257, 259, 258), (270, 274, 272, 205), (258, 259, 261, 260), (272, 273, 204, 205), (260, 261, 263, 262), (274, 275, 273, 272), (262, 263, 265, 264), (270, 271, 275, 274), (264, 265, 267, 266), (209, 207, 269, 267, 265, 263, 261, 259, 257, 255, 253, 251, 249, 247, 245, 243, 241, 239, 237, 235, 233, 231, 229, 227, 225, 223, 221, 219, 217, 215, 213, 211), (205, 204, 271, 270), (266, 267, 269, 268), (268, 269, 207, 206), (206, 208, 210, 212, 214, 216, 218, 220, 222, 224, 226, 228, 230, 232, 234, 236, 238, 240, 242, 244, 246, 248, 250, 252, 254, 256, 258, 260, 262, 264, 266, 268), (292, 304, 305, 293), (293, 305, 306, 294), (294, 306, 307, 295), (295, 307, 308, 296), (296, 308, 309, 297), (297, 309, 310, 298), (298, 310, 311, 299), (299, 311, 312, 300), (300, 312, 313, 301), (301, 313, 314, 302), (302, 314, 315, 303), (292, 303, 315, 304), (304, 316, 317, 305), (305, 317, 318, 306), (306, 318, 319, 307), (307, 319, 320, 308), (308, 320, 321, 309), (309, 321, 322, 310), (310, 322, 323, 311), (311, 323, 324, 312), (312, 324, 325, 313), (313, 325, 326, 314), (314, 326, 327, 315), (315, 327, 316, 304), (316, 328, 329, 317), (317, 329, 330, 318), (318, 330, 331, 319), (319, 331, 332, 320), (320, 332, 333, 321), (321, 333, 334, 322), (322, 334, 335, 323), (323, 335, 336, 324), (324, 336, 337, 325), (325, 337, 338, 326), (326, 338, 339, 327), (327, 339, 328, 316), (328, 340, 341, 329), (329, 341, 342, 330), (330, 342, 343, 331), (331, 343, 344, 332), (332, 344, 345, 333), (333, 345, 346, 334), (334, 346, 347, 335), (335, 347, 348, 336), (336, 348, 349, 337), (337, 349, 350, 338), (338, 350, 351, 339), (339, 351, 340, 328), (340, 352, 353, 341), (341, 353, 354, 342), (342, 354, 355, 343), (343, 355, 356, 344), (344, 356, 357, 345), (345, 357, 358, 346), (346, 358, 359, 347), (347, 359, 360, 348), (348, 360, 361, 349), (349, 361, 362, 350), (350, 362, 363, 351), (351, 363, 352, 340), (352, 364, 365, 353), (353, 365, 366, 354), (354, 366, 367, 355), (355, 367, 368, 356), (356, 368, 369, 357), (357, 369, 370, 358), (358, 370, 371, 359), (359, 371, 372, 360), (360, 372, 373, 361), (361, 373, 374, 362), (362, 374, 375, 363), (363, 375, 364, 352), (364, 376, 377, 365), (365, 377, 378, 366), (366, 378, 379, 367), (367, 379, 380, 368), (368, 380, 381, 369), (369, 381, 382, 370), (370, 382, 383, 371), (371, 383, 384, 372), (372, 384, 385, 373), (373, 385, 386, 374), (374, 386, 387, 375), (375, 387, 376, 364), (376, 388, 389, 377), (377, 389, 390, 378), (378, 390, 391, 379), (379, 391, 392, 380), (380, 392, 393, 381), (381, 393, 394, 382), (382, 394, 395, 383), (383, 395, 396, 384), (384, 396, 397, 385), (385, 397, 398, 386), (386, 398, 399, 387), (387, 399, 388, 376), (388, 400, 401, 389), (389, 401, 402, 390), (390, 402, 403, 391), (391, 403, 404, 392), (392, 404, 405, 393), (393, 405, 406, 394), (394, 406, 407, 395), (395, 407, 408, 396), (396, 408, 409, 397), (397, 409, 410, 398), (398, 410, 411, 399), (399, 411, 400, 388), (400, 412, 413, 401), (401, 413, 414, 402), (402, 414, 415, 403), (403, 415, 416, 404), (404, 416, 417, 405), (405, 417, 418, 406), (406, 418, 419, 407), (407, 419, 420, 408), (408, 420, 421, 409), (409, 421, 422, 410), (410, 422, 423, 411), (411, 423, 412, 400), (412, 424, 425, 413), (413, 425, 426, 414), (414, 426, 427, 415), (415, 427, 428, 416), (416, 428, 429, 417), (417, 429, 430, 418), (418, 430, 431, 419), (419, 431, 432, 420), (420, 432, 433, 421), (421, 433, 434, 422), (422, 434, 435, 423), (423, 435, 424, 412), (424, 436, 437, 425), (425, 437, 438, 426), (426, 438, 439, 427), (427, 439, 440, 428), (428, 440, 441, 429), (429, 441, 442, 430), (430, 442, 443, 431), (431, 443, 444, 432), (432, 444, 445, 433), (433, 445, 446, 434), (434, 446, 447, 435), (435, 447, 436, 424), (436, 448, 449, 437), (437, 449, 450, 438), (438, 450, 451, 439), (439, 451, 452, 440), (440, 452, 453, 441), (441, 453, 454, 442), (442, 454, 455, 443), (443, 455, 456, 444), (444, 456, 457, 445), (445, 457, 458, 446), (446, 458, 459, 447), (447, 459, 448, 436), (448, 460, 461, 449), (449, 461, 462, 450), (450, 462, 463, 451), (451, 463, 464, 452), (452, 464, 465, 453), (453, 465, 466, 454), (454, 466, 467, 455), (455, 467, 468, 456), (456, 468, 469, 457), (457, 469, 470, 458), (458, 470, 471, 459), (459, 471, 460, 448), (460, 472, 473, 461), (461, 473, 474, 462), (462, 474, 475, 463), (463, 475, 476, 464), (464, 476, 477, 465), (465, 477, 478, 466), (466, 478, 479, 467), (467, 479, 480, 468), (468, 480, 481, 469), (469, 481, 482, 470), (470, 482, 483, 471), (471, 483, 472, 460), (472, 484, 485, 473), (473, 485, 486, 474), (474, 486, 487, 475), (475, 487, 488, 476), (476, 488, 489, 477), (477, 489, 490, 478), (478, 490, 491, 479), (479, 491, 492, 480), (480, 492, 493, 481), (481, 493, 494, 482), (482, 494, 495, 483), (483, 495, 484, 472), (484, 496, 497, 485), (485, 497, 498, 486), (486, 498, 499, 487), (487, 499, 500, 488), (488, 500, 501, 489), (489, 501, 502, 490), (490, 502, 503, 491), (491, 503, 504, 492), (492, 504, 505, 493), (493, 505, 506, 494), (494, 506, 507, 495), (495, 507, 496, 484), (496, 508, 509, 497), (497, 509, 510, 498), (498, 510, 511, 499), (499, 511, 512, 500), (500, 512, 513, 501), (501, 513, 514, 502), (502, 514, 515, 503), (503, 515, 516, 504), (504, 516, 517, 505), (505, 517, 518, 506), (506, 518, 519, 507), (507, 519, 508, 496), (508, 520, 521, 509), (509, 521, 522, 510), (510, 522, 523, 511), (511, 523, 524, 512), (512, 524, 525, 513), (513, 525, 526, 514), (514, 526, 527, 515), (515, 527, 528, 516), (516, 528, 529, 517), (517, 529, 530, 518), (518, 530, 531, 519), (519, 531, 520, 508), (520, 532, 533, 521), (521, 533, 534, 522), (522, 534, 535, 523), (523, 535, 536, 524), (524, 536, 537, 525), (525, 537, 538, 526), (526, 538, 539, 527), (527, 539, 540, 528), (528, 540, 541, 529), (529, 541, 542, 530), (530, 542, 543, 531), (531, 543, 532, 520), (532, 544, 545, 533), (533, 545, 546, 534), (534, 546, 547, 535), (535, 547, 548, 536), (536, 548, 549, 537), (537, 549, 550, 538), (538, 550, 551, 539), (539, 551, 552, 540), (540, 552, 553, 541), (541, 553, 554, 542), (542, 554, 555, 543), (543, 555, 544, 532), (544, 556, 557, 545), (545, 557, 558, 546), (546, 558, 559, 547), (547, 559, 560, 548), (548, 560, 561, 549), (549, 561, 562, 550), (550, 562, 563, 551), (551, 563, 564, 552), (552, 564, 565, 553), (553, 565, 566, 554), (554, 566, 567, 555), (555, 567, 556, 544), (556, 568, 569, 557), (557, 569, 570, 558), (558, 570, 571, 559), (559, 571, 572, 560), (560, 572, 573, 561), (561, 573, 574, 562), (562, 574, 575, 563), (563, 575, 576, 564), (564, 576, 577, 565), (565, 577, 578, 566), (566, 578, 579, 567), (567, 579, 568, 556), (568, 580, 581, 569), (569, 581, 582, 570), (570, 582, 583, 571), (571, 583, 584, 572), (572, 584, 585, 573), (573, 585, 586, 574), (574, 586, 587, 575), (575, 587, 588, 576), (576, 588, 589, 577), (577, 589, 590, 578), (578, 590, 591, 579), (579, 591, 580, 568), (580, 592, 593, 581), (581, 593, 594, 582), (582, 594, 595, 583), (583, 595, 596, 584), (584, 596, 597, 585), (585, 597, 598, 586), (586, 598, 599, 587), (587, 599, 600, 588), (588, 600, 601, 589), (589, 601, 602, 590), (590, 602, 603, 591), (591, 603, 592, 580), (592, 604, 605, 593), (593, 605, 606, 594), (594, 606, 607, 595), (595, 607, 608, 596), (596, 608, 609, 597), (597, 609, 610, 598), (598, 610, 611, 599), (599, 611, 612, 600), (600, 612, 613, 601), (601, 613, 614, 602), (602, 614, 615, 603), (603, 615, 604, 592), (604, 616, 617, 605), (605, 617, 618, 606), (606, 618, 619, 607), (607, 619, 620, 608), (608, 620, 621, 609), (609, 621, 622, 610), (610, 622, 623, 611), (611, 623, 624, 612), (612, 624, 625, 613), (613, 625, 626, 614), (614, 626, 627, 615), (615, 627, 616, 604), (616, 628, 629, 617), (617, 629, 630, 618), (618, 630, 631, 619), (619, 631, 632, 620), (620, 632, 633, 621), (621, 633, 634, 622), (622, 634, 635, 623), (623, 635, 636, 624), (624, 636, 637, 625), (625, 637, 638, 626), (626, 638, 639, 627), (627, 639, 628, 616), (628, 640, 641, 629), (629, 641, 642, 630), (630, 642, 643, 631), (631, 643, 644, 632), (632, 644, 645, 633), (633, 645, 646, 634), (634, 646, 647, 635), (635, 647, 648, 636), (636, 648, 649, 637), (637, 649, 650, 638), (638, 650, 651, 639), (639, 651, 640, 628), (640, 652, 653, 641), (641, 653, 654, 642), (642, 654, 655, 643), (643, 655, 656, 644), (644, 656, 657, 645), (645, 657, 658, 646), (646, 658, 659, 647), (647, 659, 660, 648), (648, 660, 661, 649), (649, 661, 662, 650), (650, 662, 663, 651), (651, 663, 652, 640), (652, 664, 665, 653), (653, 665, 666, 654), (654, 666, 667, 655), (655, 667, 668, 656), (656, 668, 669, 657), (657, 669, 670, 658), (658, 670, 671, 659), (659, 671, 672, 660), (660, 672, 673, 661), (661, 673, 674, 662), (662, 674, 675, 663), (663, 675, 664, 652), (664, 676, 677, 665), (665, 677, 678, 666), (666, 678, 679, 667), (667, 679, 680, 668), (668, 680, 681, 669), (669, 681, 682, 670), (670, 682, 683, 671), (671, 683, 684, 672), (672, 684, 685, 673), (673, 685, 686, 674), (674, 686, 687, 675), (675, 687, 676, 664), (676, 688, 689, 677), (677, 689, 690, 678), (678, 690, 691, 679), (679, 691, 692, 680), (680, 692, 693, 681), (681, 693, 694, 682), (682, 694, 695, 683), (683, 695, 696, 684), (684, 696, 697, 685), (685, 697, 698, 686), (686, 698, 699, 687), (687, 699, 688, 676), (688, 700, 701, 689), (689, 701, 702, 690), (690, 702, 703, 691), (691, 703, 704, 692), (692, 704, 705, 693), (693, 705, 706, 694), (694, 706, 707, 695), (695, 707, 708, 696), (696, 708, 709, 697), (697, 709, 710, 698), (698, 710, 711, 699), (699, 711, 700, 688), (700, 712, 713, 701), (701, 713, 714, 702), (702, 714, 715, 703), (703, 715, 716, 704), (704, 716, 717, 705), (705, 717, 718, 706), (706, 718, 719, 707), (707, 719, 720, 708), (708, 720, 721, 709), (709, 721, 722, 710), (710, 722, 723, 711), (711, 723, 712, 700), (712, 724, 725, 713), (713, 725, 726, 714), (714, 726, 727, 715), (715, 727, 728, 716), (716, 728, 729, 717), (717, 729, 730, 718), (718, 730, 731, 719), (719, 731, 732, 720), (720, 732, 733, 721), (721, 733, 734, 722), (722, 734, 735, 723), (723, 735, 724, 712), (724, 736, 737, 725), (725, 737, 738, 726), (726, 738, 739, 727), (727, 739, 740, 728), (728, 740, 741, 729), (729, 741, 742, 730), (730, 742, 743, 731), (731, 743, 744, 732), (732, 744, 745, 733), (733, 745, 746, 734), (734, 746, 747, 735), (735, 747, 736, 724), (736, 748, 749, 737), (737, 749, 750, 738), (738, 750, 751, 739), (739, 751, 752, 740), (740, 752, 753, 741), (741, 753, 754, 742), (742, 754, 755, 743), (743, 755, 756, 744), (744, 756, 757, 745), (745, 757, 758, 746), (746, 758, 759, 747), (747, 759, 748, 736), (748, 760, 761, 749), (749, 761, 762, 750), (750, 762, 763, 751), (751, 763, 764, 752), (752, 764, 765, 753), (753, 765, 766, 754), (754, 766, 767, 755), (755, 767, 768, 756), (756, 768, 769, 757), (757, 769, 770, 758), (758, 770, 771, 759), (759, 771, 760, 748), (760, 772, 773, 761), (761, 773, 774, 762), (762, 774, 775, 763), (763, 775, 776, 764), (764, 776, 777, 765), (765, 777, 778, 766), (766, 778, 779, 767), (767, 779, 780, 768), (768, 780, 781, 769), (769, 781, 782, 770), (770, 782, 783, 771), (771, 783, 772, 760), (772, 784, 785, 773), (773, 785, 786, 774), (774, 786, 787, 775), (775, 787, 788, 776), (776, 788, 789, 777), (777, 789, 790, 778), (778, 790, 791, 779), (779, 791, 792, 780), (780, 792, 793, 781), (781, 793, 794, 782), (782, 794, 795, 783), (783, 795, 784, 772), (784, 796, 797, 785), (785, 797, 798, 786), (786, 798, 799, 787), (787, 799, 800, 788), (788, 800, 801, 789), (789, 801, 802, 790), (790, 802, 803, 791), (791, 803, 804, 792), (792, 804, 805, 793), (793, 805, 806, 794), (794, 806, 807, 795), (795, 807, 796, 784), (796, 808, 809, 797), (797, 809, 810, 798), (798, 810, 811, 799), (799, 811, 812, 800), (800, 812, 813, 801), (801, 813, 814, 802), (802, 814, 815, 803), (803, 815, 816, 804), (804, 816, 817, 805), (805, 817, 818, 806), (806, 818, 819, 807), (807, 819, 808, 796), (808, 820, 821, 809), (809, 821, 822, 810), (810, 822, 823, 811), (811, 823, 824, 812), (812, 824, 825, 813), (813, 825, 826, 814), (814, 826, 827, 815), (815, 827, 828, 816), (816, 828, 829, 817), (817, 829, 830, 818), (818, 830, 831, 819), (819, 831, 820, 808), (820, 832, 833, 821), (821, 833, 834, 822), (822, 834, 835, 823), (823, 835, 836, 824), (824, 836, 837, 825), (825, 837, 838, 826), (826, 838, 839, 827), (827, 839, 840, 828), (828, 840, 841, 829), (829, 841, 842, 830), (830, 842, 843, 831), (831, 843, 832, 820), (832, 844, 845, 833), (833, 845, 846, 834), (834, 846, 847, 835), (835, 847, 848, 836), (836, 848, 849, 837), (837, 849, 850, 838), (838, 850, 851, 839), (839, 851, 852, 840), (840, 852, 853, 841), (841, 853, 854, 842), (842, 854, 855, 843), (843, 855, 844, 832), (844, 856, 857, 845), (845, 857, 858, 846), (846, 858, 859, 847), (847, 859, 860, 848), (848, 860, 861, 849), (849, 861, 862, 850), (850, 862, 863, 851), (851, 863, 864, 852), (852, 864, 865, 853), (853, 865, 866, 854), (854, 866, 867, 855), (855, 867, 856, 844), (856, 292, 293, 857), (857, 293, 294, 858), (858, 294, 295, 859), (859, 295, 296, 860), (860, 296, 297, 861), (861, 297, 298, 862), (862, 298, 299, 863), (863, 299, 300, 864), (864, 300, 301, 865), (865, 301, 302, 866), (866, 302, 303, 867), (867, 303, 292, 856), (869, 871, 870, 868)])
me_cube_006.polygons.foreach_set('material_index', [3, 3, 3, 3, 3, 3, 3, 3, 3, 3, 3, 3, 3, 3, 3, 3, 3, 3, 3, 3, 3, 3, 3, 3, 3, 3, 3, 3, 3, 3, 3, 3, 3, 3, 1, 1, 1, 1, 1, 1, 1, 1, 1, 1, 1, 1, 1, 1, 1, 1, 1, 1, 1, 1, 1, 1, 1, 1, 1, 1, 1, 1, 1, 1, 1, 1, 1, 1, 1, 1, 1, 1, 1, 1, 1, 1, 1, 1, 1, 1, 1, 1, 0, 1, 1, 1, 1, 1, 1, 1, 1, 1, 1, 0, 0, 0, 0, 0, 0, 0, 0, 1, 1, 0, 0, 0, 0, 0, 0, 0, 0, 0, 0, 0, 0, 0, 0, 0, 0, 0, 0, 0, 0, 0, 1, 1, 1, 1, 1, 1, 1, 1, 1, 1, 1, 1, 1, 4, 1, 4, 1, 4, 1, 4, 1, 4, 1, 4, 1, 0, 1, 0, 1, 0, 1, 0, 1, 0, 1, 0, 1, 5, 1, 5, 1, 5, 1, 5, 1, 5, 1, 1, 5, 1, 1, 1, 2, 2, 2, 2, 2, 2, 2, 2, 2, 2, 2, 2, 2, 2, 2, 2, 2, 2, 2, 2, 2, 2, 2, 2, 2, 2, 2, 2, 2, 2, 2, 2, 2, 2, 2, 2, 2, 2, 2, 2, 2, 2, 2, 2, 2, 2, 2, 2, 2, 2, 2, 2, 2, 2, 2, 2, 2, 2, 2, 2, 2, 2, 2, 2, 2, 2, 2, 2, 2, 2, 2, 2, 2, 2, 2, 2, 2, 2, 2, 2, 2, 2, 2, 2, 2, 2, 2, 2, 2, 2, 2, 2, 2, 2, 2, 2, 2, 2, 2, 2, 2, 2, 2, 2, 2, 2, 2, 2, 2, 2, 2, 2, 2, 2, 2, 2, 2, 2, 2, 2, 2, 2, 2, 2, 2, 2, 2, 2, 2, 2, 2, 2, 2, 2, 2, 2, 2, 2, 2, 2, 2, 2, 2, 2, 2, 2, 2, 2, 2, 2, 2, 2, 2, 2, 2, 2, 2, 2, 2, 2, 2, 2, 2, 2, 2, 2, 2, 2, 2, 2, 2, 2, 2, 2, 2, 2, 2, 2, 2, 2, 2, 2, 2, 2, 2, 2, 2, 2, 2, 2, 2, 2, 2, 2, 2, 2, 2, 2, 2, 2, 2, 2, 2, 2, 2, 2, 2, 2, 2, 2, 2, 2, 2, 2, 2, 2, 2, 2, 2, 2, 2, 2, 2, 2, 2, 2, 2, 2, 2, 2, 2, 2, 2, 2, 2, 2, 2, 2, 2, 2, 2, 2, 2, 2, 2, 2, 2, 2, 2, 2, 2, 2, 2, 2, 2, 2, 2, 2, 2, 2, 2, 2, 2, 2, 2, 2, 2, 2, 2, 2, 2, 2, 2, 2, 2, 2, 2, 2, 2, 2, 2, 2, 2, 2, 2, 2, 2, 2, 2, 2, 2, 2, 2, 2, 2, 2, 2, 2, 2, 2, 2, 2, 2, 2, 2, 2, 2, 2, 2, 2, 2, 2, 2, 2, 2, 2, 2, 2, 2, 2, 2, 2, 2, 2, 2, 2, 2, 2, 2, 2, 2, 2, 2, 2, 2, 2, 2, 2, 2, 2, 2, 2, 2, 2, 2, 2, 2, 2, 2, 2, 2, 2, 2, 2, 2, 2, 2, 2, 2, 2, 2, 2, 2, 2, 2, 2, 2, 2, 2, 2, 2, 2, 2, 2, 2, 2, 2, 2, 2, 2, 2, 2, 2, 2, 2, 2, 2, 2, 2, 2, 2, 2, 2, 2, 2, 2, 2, 2, 2, 2, 2, 2, 2, 2, 2, 2, 2, 2, 2, 2, 2, 2, 2, 2, 2, 2, 2, 2, 2, 2, 2, 2, 2, 2, 2, 2, 2, 2, 2, 2, 2, 2, 2, 2, 2, 2, 2, 2, 2, 2, 2, 2, 2, 2, 2, 2, 2, 2, 2, 2, 2, 2, 2, 2, 2, 2, 2, 2, 2, 2, 2, 2, 2, 2, 2, 2, 2, 2, 2, 2, 2, 2, 2, 2, 2, 2, 2, 2, 2, 2, 2, 2, 2, 2, 2, 2, 2, 2, 2, 2, 2, 2, 2, 2, 2, 2, 2, 2, 2, 2, 2, 2, 2, 2, 2, 2, 2, 2, 2, 2, 2, 2, 2, 2, 2, 2, 2, 2, 2, 2, 2, 2, 2, 2, 2, 2, 2, 2, 2, 2, 2, 2, 2, 2, 2, 2, 2, 2, 2, 2, 2, 2, 2, 2, 2, 2, 2, 2, 2, 2, 2, 2, 2, 2, 2, 2, 2, 2, 2, 2, 2, 2, 2, 2, 2, 2, 2, 2, 2, 2, 2, 2, 2, 2, 2, 2, 1])
me_cube_006.materials.append(mat_red)
me_cube_006.materials.append(mat_grey)
me_cube_006.materials.append(mat_blue)
me_cube_006.materials.append(mat_light_grey)
me_cube_006.materials.append(mat_green)
me_cube_006.materials.append(mat_material_001)
me_cube_006.use_remesh_preserve_volume = False
me_cube_006.use_remesh_preserve_attributes = False
me_cube_006.use_mirror_vertex_groups = False
me_cube_006.update()
me_cube_005 = bpy.data.meshes.new('Cube.005')
me_cube_005.from_pydata([(-1.0, -1.0, -1.0), (-1.0, -1.0, 1.0), (-1.0, 1.0, -1.0), (-1.0, 1.0, 1.0), (1.0, -1.0, -1.0), (1.0, -1.0, 1.0), (1.0, 1.0, -1.0), (1.0, 1.0, 1.0), (-1.0, -3.602, -1.0), (-1.0, -3.602, 1.0), (1.0, -3.602, 1.0), (1.0, -3.602, -1.0), (-1.0, -1.0, -6.629), (1.0, -1.0, -6.629), (-1.0, -3.602, -6.629), (1.0, -3.602, -6.629)], [], [(0, 1, 3, 2), (2, 3, 7, 6), (6, 7, 5, 4), (1, 0, 8, 9), (2, 6, 4, 0), (7, 3, 1, 5), (11, 10, 9, 8), (4, 11, 15, 13), (5, 1, 9, 10), (4, 5, 10, 11), (12, 13, 15, 14), (8, 0, 12, 14), (11, 8, 14, 15), (0, 4, 13, 12)])
me_cube_005.materials.append(mat_grey)
me_cube_005.use_remesh_preserve_volume = False
me_cube_005.use_remesh_preserve_attributes = False
me_cube_005.use_mirror_vertex_groups = False
me_cube_005.update()
me_cube_003 = bpy.data.meshes.new('Cube.003')
me_cube_003.from_pydata([(-1.0, -1.0, -1.0), (-1.0, -1.0, 1.0), (-1.0, 1.0, -1.0), (-1.0, 1.0, 1.0), (1.0, -1.0, -1.0), (1.0, -1.0, 1.0), (1.0, 1.0, -1.0), (1.0, 1.0, 1.0), (-1.0, -3.602, -1.0), (-1.0, -3.602, 1.0), (1.0, -3.602, 1.0), (1.0, -3.602, -1.0), (-1.0, -1.0, -6.629), (1.0, -1.0, -6.629), (-1.0, -3.602, -6.629), (1.0, -3.602, -6.629)], [], [(0, 1, 3, 2), (2, 3, 7, 6), (6, 7, 5, 4), (1, 0, 8, 9), (2, 6, 4, 0), (7, 3, 1, 5), (11, 10, 9, 8), (4, 11, 15, 13), (5, 1, 9, 10), (4, 5, 10, 11), (12, 13, 15, 14), (8, 0, 12, 14), (11, 8, 14, 15), (0, 4, 13, 12)])
me_cube_003.materials.append(mat_grey)
me_cube_003.use_remesh_preserve_volume = False
me_cube_003.use_remesh_preserve_attributes = False
me_cube_003.use_mirror_vertex_groups = False
me_cube_003.update()
me_cube_002 = bpy.data.meshes.new('Cube.002')
me_cube_002.from_pydata([(-1.0, -1.0, -1.0), (-1.0, -1.0, 1.0), (-1.0, 1.0, -1.0), (-1.0, 1.0, 1.0), (1.0, -1.0, -1.0), (1.0, -1.0, 1.0), (1.0, 1.0, -1.0), (1.0, 1.0, 1.0), (-1.0, -3.602, -1.0), (-1.0, -3.602, 1.0), (1.0, -3.602, 1.0), (1.0, -3.602, -1.0), (-1.0, -1.0, -6.629), (1.0, -1.0, -6.629), (-1.0, -3.602, -6.629), (1.0, -3.602, -6.629)], [], [(0, 1, 3, 2), (2, 3, 7, 6), (6, 7, 5, 4), (1, 0, 8, 9), (2, 6, 4, 0), (7, 3, 1, 5), (11, 10, 9, 8), (4, 11, 15, 13), (5, 1, 9, 10), (4, 5, 10, 11), (12, 13, 15, 14), (8, 0, 12, 14), (11, 8, 14, 15), (0, 4, 13, 12)])
me_cube_002.use_remesh_preserve_volume = False
me_cube_002.use_remesh_preserve_attributes = False
me_cube_002.use_mirror_vertex_groups = False
me_cube_002.update()
me_cube_001 = bpy.data.meshes.new('Cube.001')
me_cube_001.from_pydata([(-1.0, -1.0, -1.0), (-1.0, -1.0, 1.0), (-1.0, 1.0, -1.0), (-1.0, 1.0, 1.0), (1.0, -1.0, -1.0), (1.0, -1.0, 1.0), (1.0, 1.0, -1.0), (1.0, 1.0, 1.0), (-1.0, -3.602, -1.0), (-1.0, -3.602, 1.0), (1.0, -3.602, 1.0), (1.0, -3.602, -1.0), (-1.0, -1.0, -6.629), (1.0, -1.0, -6.629), (-1.0, -3.602, -6.629), (1.0, -3.602, -6.629)], [], [(0, 1, 3, 2), (2, 3, 7, 6), (6, 7, 5, 4), (1, 0, 8, 9), (2, 6, 4, 0), (7, 3, 1, 5), (11, 10, 9, 8), (4, 11, 15, 13), (5, 1, 9, 10), (4, 5, 10, 11), (12, 13, 15, 14), (8, 0, 12, 14), (11, 8, 14, 15), (0, 4, 13, 12)])
me_cube_001.materials.append(mat_grey)
me_cube_001.use_remesh_preserve_volume = False
me_cube_001.use_remesh_preserve_attributes = False
me_cube_001.use_mirror_vertex_groups = False
me_cube_001.update()
me_plane_002 = bpy.data.meshes.new('Plane.002')
me_plane_002.from_pydata([(4.792, 0.0, 0.0), (4.792, 0.0, 0.0), (4.792, 0.0, 0.0), (4.792, 0.0, 3.184), (4.792, -2.357, 3.184), (4.792, 0.0, 0.0), (4.792, 0.0, 0.0), (4.792, 0.0, 0.0), (4.792, 0.0, 3.184), (4.792, -2.357, 3.184), (0.0, 0.0, 0.0), (-4.792, 0.0, 0.0), (0.0, 0.0, 0.0), (-4.792, 0.0, 0.0), (0.0, 0.0, 0.0), (-4.792, 0.0, 0.0), (-4.792, 0.0, 3.184), (-4.792, -2.357, 3.184), (0.0, 0.0, 0.0), (-4.792, 0.0, 0.0), (0.0, 0.0, 0.0), (-4.792, 0.0, 0.0), (0.0, 0.0, 0.0), (-4.792, 0.0, 0.0), (-4.792, 0.0, 3.184), (-4.792, -2.357, 3.184)], [(10, 0), (12, 1), (14, 2), (2, 3), (3, 4), (18, 5), (20, 6), (22, 7), (7, 8), (8, 9), (10, 11), (12, 13), (14, 15), (15, 16), (16, 17), (18, 19), (20, 21), (22, 23), (23, 24), (24, 25)], [])
me_plane_002.materials.append(mat_light_grey)
me_plane_002.use_remesh_preserve_volume = False
me_plane_002.use_remesh_preserve_attributes = False
me_plane_002.use_mirror_vertex_groups = False
me_plane_002.update()
me_plane_001 = bpy.data.meshes.new('Plane.001')
me_plane_001.from_pydata([(4.792, 0.0, 0.0), (4.792, 0.0, 0.0), (4.792, 0.0, 0.0), (4.792, 0.0, 3.184), (4.792, -2.357, 3.184), (4.792, 0.0, 0.0), (4.792, 0.0, 0.0), (4.792, 0.0, 0.0), (4.792, 0.0, 3.184), (4.792, -2.357, 3.184), (0.0, 0.0, 0.0), (-4.792, 0.0, 0.0), (0.0, 0.0, 0.0), (-4.792, 0.0, 0.0), (0.0, 0.0, 0.0), (-4.792, 0.0, 0.0), (-4.792, 0.0, 3.184), (-4.792, -2.357, 3.184), (0.0, 0.0, 0.0), (-4.792, 0.0, 0.0), (0.0, 0.0, 0.0), (-4.792, 0.0, 0.0), (0.0, 0.0, 0.0), (-4.792, 0.0, 0.0), (-4.792, 0.0, 3.184), (-4.792, -2.357, 3.184)], [(10, 0), (12, 1), (14, 2), (2, 3), (3, 4), (18, 5), (20, 6), (22, 7), (7, 8), (8, 9), (10, 11), (12, 13), (14, 15), (15, 16), (16, 17), (18, 19), (20, 21), (22, 23), (23, 24), (24, 25)], [])
me_plane_001.materials.append(mat_light_grey)
me_plane_001.use_remesh_preserve_volume = False
me_plane_001.use_remesh_preserve_attributes = False
me_plane_001.use_mirror_vertex_groups = False
me_plane_001.update()

# ---- objects
ob_cylinder_001 = bpy.data.objects.new('Cylinder.001', me_cylinder_001)
ob_cylinder = bpy.data.objects.new('Cylinder', me_cylinder)
ob_cube_006 = bpy.data.objects.new('Cube.006', me_cube_007)
ob_cube_005 = bpy.data.objects.new('Cube.005', me_cube_006)
ob_cube_004 = bpy.data.objects.new('Cube.004', me_cube_005)
ob_cube_002 = bpy.data.objects.new('Cube.002', me_cube_003)
ob_cube_001 = bpy.data.objects.new('Cube.001', me_cube_002)
ob_cube = bpy.data.objects.new('Cube', me_cube_001)
ob_plane_001 = bpy.data.objects.new('Plane.001', me_plane_002)
ob_plane = bpy.data.objects.new('Plane', me_plane_001)
ob_lamp = bpy.data.objects.new('Lamp', light_lamp)
ob_camera = bpy.data.objects.new('Camera', cam_camera)

# ---- transforms, parenting, visibility, modifiers, constraints
ob_cylinder_001.location = (1.781, 1.953, 0.4511)
ob_cylinder_001.rotation_euler = (-0.0, 1.571, 0.0)
ob_cylinder_001.scale = (0.2633, 0.2633, 3.156)
ob_cylinder_001.lineart.crease_threshold = 0.0
ob_cylinder.location = (-1.276, 1.953, 0.4511)
ob_cylinder.rotation_euler = (-0.0, 1.571, 0.0)
ob_cylinder.scale = (0.6047, 0.6047, 1.064)
ob_cylinder.lineart.crease_threshold = 0.0
ob_cube_006.location = (4.569, 3.651, -0.02693)
ob_cube_006.rotation_euler = (0.0, -0.0, 3.142)
ob_cube_006.scale = (0.5136, -0.2893, -0.1256)
ob_cube_006.lineart.crease_threshold = 0.0
ob_cube_005.location = (4.569, 0.2867, -0.02693)
ob_cube_005.scale = (0.5136, -0.2893, -0.1256)
ob_cube_005.lineart.crease_threshold = 0.0
_m = ob_cube_005.modifiers.new('Skin', 'SKIN')
ob_cube_004.location = (-1.122, 0.2867, -0.02693)
ob_cube_004.scale = (0.5136, -0.2893, -0.1256)
ob_cube_004.lineart.crease_threshold = 0.0
ob_cube_002.location = (-1.122, 3.651, -0.02693)
ob_cube_002.rotation_euler = (0.0, -0.0, 3.142)
ob_cube_002.scale = (0.5136, -0.2893, -0.1256)
ob_cube_002.lineart.crease_threshold = 0.0
ob_cube_001.location = (-1.122, 0.2867, -0.02693)
ob_cube_001.scale = (0.5136, -0.2893, -0.1256)
ob_cube_001.lineart.crease_threshold = 0.0
ob_cube.location = (-1.122, 0.2867, -0.02693)
ob_cube.scale = (0.5136, -0.2893, -0.1256)
ob_cube.lineart.crease_threshold = 0.0
ob_plane_001.location = (1.639, -0.1094, -0.0294)
ob_plane_001.rotation_euler = (0.0, -0.0, 3.142)
ob_plane_001.lineart.crease_threshold = 0.0
_m = ob_plane_001.modifiers.new('Skin', 'SKIN')
_m = ob_plane_001.modifiers.new('Subsurf', 'SUBSURF')
_m.uv_smooth = 'PRESERVE_CORNERS'
_m.quality = 2
_m.show_only_control_edges = False
ob_plane.location = (1.639, 4.113, -0.0294)
ob_plane.lineart.crease_threshold = 0.0
_m = ob_plane.modifiers.new('Skin', 'SKIN')
_m = ob_plane.modifiers.new('Subsurf', 'SUBSURF')
_m.uv_smooth = 'PRESERVE_CORNERS'
_m.quality = 2
_m.show_only_control_edges = False
ob_lamp.location = (4.076, 1.005, 5.904)
ob_lamp.rotation_euler = (0.6503, 0.05522, 1.866)
ob_lamp.lock_rotations_4d = False
ob_lamp.empty_display_type = 'ARROWS'
ob_lamp.color = (0.0, 0.0, 0.0, 0.0)
ob_lamp.lineart.crease_threshold = 0.0
ob_camera.location = (7.481, -6.508, 5.344)
ob_camera.rotation_euler = (1.109, 0.0, 0.8149)
ob_camera.lock_rotations_4d = False
ob_camera.empty_display_type = 'ARROWS'
ob_camera.color = (0.0, 0.0, 0.0, 0.0)
ob_camera.display_type = 'WIRE'
ob_camera.lineart.crease_threshold = 0.0

# ---- collection membership
col_collection_1.objects.link(ob_cylinder_001)
col_collection_1.objects.link(ob_cylinder)
col_collection_1.objects.link(ob_cube_006)
col_collection_1.objects.link(ob_cube_005)
col_collection_1.objects.link(ob_cube_004)
col_collection_1.objects.link(ob_cube_002)
col_collection_1.objects.link(ob_cube_001)
col_collection_1.objects.link(ob_cube)
col_collection_1.objects.link(ob_plane_001)
col_collection_1.objects.link(ob_plane)
col_collection_1.objects.link(ob_lamp)
col_collection_1.objects.link(ob_camera)

# ---- scene / render settings (as saved in the file)
scene.camera = ob_camera
scene.frame_start = 1; scene.frame_end = 250; scene.frame_set(1)
scene.render.engine = 'BLENDER_EEVEE_NEXT'
scene.render.resolution_percentage = 50
scene.render.dither_intensity = 0.0
scene.cycles.use_denoising = False
scene.cycles.samples = 128
scene.cycles.sampling_pattern = 'TABULATED_SOBOL'
scene.cycles.light_sampling_threshold = 0.0
scene.cycles.use_adaptive_sampling = False
scene.cycles.use_light_tree = False
scene.cycles.blur_glossy = 0.0
scene.cycles.sample_clamp_indirect = 0.0
scene.view_settings.view_transform = 'Standard'
bpy.context.view_layer.update()
